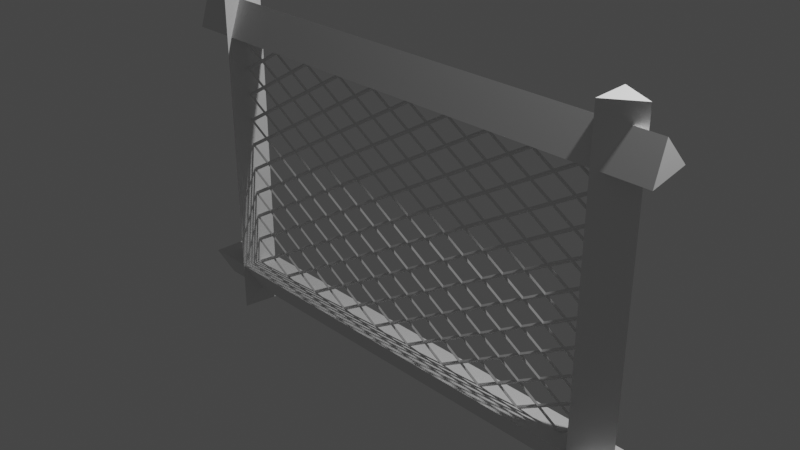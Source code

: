 # Source: FishingNet.blend  (saved by Blender 3.6.13; exported with 4.5.12 LTS)
import bpy
from mathutils import Matrix  # noqa: F401  (used for matrix-valued properties, if any)

bpy.ops.wm.read_factory_settings(use_empty=True)
scene = bpy.context.scene
scene.name = 'Scene'

# ---- collections
col_collection = bpy.data.collections.new('Collection'); scene.collection.children.link(col_collection)

# ---- world
world_world = bpy.data.worlds.new('World'); scene.world = world_world
world_world.use_nodes = True; world_world.node_tree.nodes.clear()
_N = world_world.node_tree.nodes; _L = world_world.node_tree.links
n0 = _N.new('ShaderNodeOutputWorld'); n0.name = 'World Output'; n0.location = (300, 300)
n1 = _N.new('ShaderNodeBackground'); n1.name = 'Background'; n1.location = (10, 300)
n1.inputs[0].default_value = (0.05088, 0.05088, 0.05088, 1.0)
_L.new(n1.outputs[0], n0.inputs[0])
n0.is_active_output = True
world_world.color = (0.05088, 0.05088, 0.05088)
world_world.use_sun_shadow = False
world_world.sun_shadow_jitter_overblur = 0.0

# ---- cameras
cam_camera = bpy.data.cameras.new('Camera')
cam_camera.clip_end = 100.0
cam_camera.ortho_scale = 7.314

# ---- lights
light_light = bpy.data.lights.new('Light', 'POINT')
light_light.transmission_factor = 0.0
light_light.energy = 1000.0
light_light.shadow_soft_size = 0.1
light_light.shadow_maximum_resolution = 0.006
light_light.use_absolute_resolution = True

# ---- meshes
me_plane = bpy.data.meshes.new('Plane')
me_plane.from_pydata([(-1.0, -1.0, 0.0), (1.0, -1.0, 0.0), (-1.0, 1.0, 0.0), (1.0, 1.0, 0.0), (-1.0, 0.9048, 0.0), (-1.0, 0.7143, 0.0), (-1.0, 0.5238, 0.0), (-1.0, 0.3333, 0.0), (-1.0, 0.1429, 0.0), (-1.0, -0.04762, 0.0), (-1.0, -0.2381, 0.0), (-1.0, -0.4286, 0.0), (-1.0, -0.619, 0.0), (-1.0, -0.8095, 0.0), (-0.8095, -1.0, 0.0), (-0.619, -1.0, 0.0), (-0.4286, -1.0, 0.0), (-0.2381, -1.0, 0.0), (-0.04762, -1.0, 0.0), (0.1429, -1.0, 0.0), (0.3333, -1.0, 0.0), (0.5238, -1.0, 0.0), (0.7143, -1.0, 0.0), (0.9048, -1.0, 0.0), (1.0, -0.9048, 0.0), (1.0, -0.7143, 0.0), (1.0, -0.5238, 0.0), (1.0, -0.3333, 0.0), (1.0, -0.1429, 0.0), (1.0, 0.04762, 0.0), (1.0, 0.2381, 0.0), (1.0, 0.4286, 0.0), (1.0, 0.619, 0.0), (1.0, 0.8095, 0.0), (0.8095, 1.0, 0.0), (0.619, 1.0, 0.0), (0.4286, 1.0, 0.0), (0.2381, 1.0, 0.0), (0.04762, 1.0, 0.0), (-0.1429, 1.0, 0.0), (-0.3333, 1.0, 0.0), (-0.5238, 1.0, 0.0), (-0.7143, 1.0, 0.0), (-0.9048, 1.0, 0.0), (-0.9048, -0.9048, 0.0), (-0.9048, -0.7143, 0.0), (-0.9048, -0.5238, 0.0), (-0.9048, -0.3333, 0.0), (-0.9048, -0.1429, 0.0), (-0.9048, 0.04762, 0.0), (-0.9048, 0.2381, 0.0), (-0.9048, 0.4286, 0.0), (-0.9048, 0.619, 0.0), (-0.9048, 0.8095, 0.0), (-0.8095, -0.8095, 0.0), (-0.8095, -0.619, 0.0), (-0.8095, -0.4286, 0.0), (-0.8095, -0.2381, 0.0), (-0.8095, -0.04762, 0.0), (-0.8095, 0.1429, 0.0), (-0.8095, 0.3333, 0.0), (-0.8095, 0.5238, 0.0), (-0.8095, 0.7143, 0.0), (-0.8095, 0.9048, 0.0), (-0.7143, -0.9048, 0.0), (-0.7143, -0.7143, 0.0), (-0.7143, -0.5238, 0.0), (-0.7143, -0.3333, 0.0), (-0.7143, -0.1429, 0.0), (-0.7143, 0.04762, 0.0), (-0.7143, 0.2381, 0.0), (-0.7143, 0.4286, 0.0), (-0.7143, 0.619, 0.0), (-0.7143, 0.8095, 0.0), (-0.619, -0.8095, 0.0), (-0.619, -0.619, 0.0), (-0.619, -0.4286, 0.0), (-0.619, -0.2381, 0.0), (-0.619, -0.04762, 0.0), (-0.619, 0.1429, 0.0), (-0.619, 0.3333, 0.0), (-0.619, 0.5238, 0.0), (-0.619, 0.7143, 0.0), (-0.619, 0.9048, 0.0), (-0.5238, -0.9048, 0.0), (-0.5238, -0.7143, 0.0), (-0.5238, -0.5238, 0.0), (-0.5238, -0.3333, 0.0), (-0.5238, -0.1429, 0.0), (-0.5238, 0.04762, 0.0), (-0.5238, 0.2381, 0.0), (-0.5238, 0.4286, 0.0), (-0.5238, 0.619, 0.0), (-0.5238, 0.8095, 0.0), (-0.4286, -0.8095, 0.0), (-0.4286, -0.619, 0.0), (-0.4286, -0.4286, 0.0), (-0.4286, -0.2381, 0.0), (-0.4286, -0.04762, 0.0), (-0.4286, 0.1429, 0.0), (-0.4286, 0.3333, 0.0), (-0.4286, 0.5238, 0.0), (-0.4286, 0.7143, 0.0), (-0.4286, 0.9048, 0.0), (-0.3333, -0.9048, 0.0), (-0.3333, -0.7143, 0.0), (-0.3333, -0.5238, 0.0), (-0.3333, -0.3333, 0.0), (-0.3333, -0.1429, 0.0), (-0.3333, 0.04762, 0.0), (-0.3333, 0.2381, 0.0), (-0.3333, 0.4286, 0.0), (-0.3333, 0.619, 0.0), (-0.3333, 0.8095, 0.0), (-0.2381, -0.8095, 0.0), (-0.2381, -0.619, 0.0), (-0.2381, -0.4286, 0.0), (-0.2381, -0.2381, 0.0), (-0.2381, -0.04762, 0.0), (-0.2381, 0.1429, 0.0), (-0.2381, 0.3333, 0.0), (-0.2381, 0.5238, 0.0), (-0.2381, 0.7143, 0.0), (-0.2381, 0.9048, 0.0), (-0.1429, -0.9048, 0.0), (-0.1429, -0.7143, 0.0), (-0.1429, -0.5238, 0.0), (-0.1429, -0.3333, 0.0), (-0.1429, -0.1429, 0.0), (-0.1429, 0.04762, 0.0), (-0.1429, 0.2381, 0.0), (-0.1429, 0.4286, 0.0), (-0.1429, 0.619, 0.0), (-0.1429, 0.8095, 0.0), (-0.04762, -0.8095, 0.0), (-0.04762, -0.619, 0.0), (-0.04762, -0.4286, 0.0), (-0.04762, -0.2381, 0.0), (-0.04762, -0.04762, 0.0), (-0.04762, 0.1429, 0.0), (-0.04762, 0.3333, 0.0), (-0.04762, 0.5238, 0.0), (-0.04762, 0.7143, 0.0), (-0.04762, 0.9048, 0.0), (0.04762, -0.9048, 0.0), (0.04762, -0.7143, 0.0), (0.04762, -0.5238, 0.0), (0.04762, -0.3333, 0.0), (0.04762, -0.1429, 0.0), (0.04762, 0.04762, 0.0), (0.04762, 0.2381, 0.0), (0.04762, 0.4286, 0.0), (0.04762, 0.619, 0.0), (0.04762, 0.8095, 0.0), (0.1429, -0.8095, 0.0), (0.1429, -0.619, 0.0), (0.1429, -0.4286, 0.0), (0.1429, -0.2381, 0.0), (0.1429, -0.04762, 0.0), (0.1429, 0.1429, 0.0), (0.1429, 0.3333, 0.0), (0.1429, 0.5238, 0.0), (0.1429, 0.7143, 0.0), (0.1429, 0.9048, 0.0), (0.2381, -0.9048, 0.0), (0.2381, -0.7143, 0.0), (0.2381, -0.5238, 0.0), (0.2381, -0.3333, 0.0), (0.2381, -0.1429, 0.0), (0.2381, 0.04762, 0.0), (0.2381, 0.2381, 0.0), (0.2381, 0.4286, 0.0), (0.2381, 0.619, 0.0), (0.2381, 0.8095, 0.0), (0.3333, -0.8095, 0.0), (0.3333, -0.619, 0.0), (0.3333, -0.4286, 0.0), (0.3333, -0.2381, 0.0), (0.3333, -0.04762, 0.0), (0.3333, 0.1429, 0.0), (0.3333, 0.3333, 0.0), (0.3333, 0.5238, 0.0), (0.3333, 0.7143, 0.0), (0.3333, 0.9048, 0.0), (0.4286, -0.9048, 0.0), (0.4286, -0.7143, 0.0), (0.4286, -0.5238, 0.0), (0.4286, -0.3333, 0.0), (0.4286, -0.1429, 0.0), (0.4286, 0.04762, 0.0), (0.4286, 0.2381, 0.0), (0.4286, 0.4286, 0.0), (0.4286, 0.619, 0.0), (0.4286, 0.8095, 0.0), (0.5238, -0.8095, 0.0), (0.5238, -0.619, 0.0), (0.5238, -0.4286, 0.0), (0.5238, -0.2381, 0.0), (0.5238, -0.04762, 0.0), (0.5238, 0.1429, 0.0), (0.5238, 0.3333, 0.0), (0.5238, 0.5238, 0.0), (0.5238, 0.7143, 0.0), (0.5238, 0.9048, 0.0), (0.619, -0.9048, 0.0), (0.619, -0.7143, 0.0), (0.619, -0.5238, 0.0), (0.619, -0.3333, 0.0), (0.619, -0.1429, 0.0), (0.619, 0.04762, 0.0), (0.619, 0.2381, 0.0), (0.619, 0.4286, 0.0), (0.619, 0.619, 0.0), (0.619, 0.8095, 0.0), (0.7143, -0.8095, 0.0), (0.7143, -0.619, 0.0), (0.7143, -0.4286, 0.0), (0.7143, -0.2381, 0.0), (0.7143, -0.04762, 0.0), (0.7143, 0.1429, 0.0), (0.7143, 0.3333, 0.0), (0.7143, 0.5238, 0.0), (0.7143, 0.7143, 0.0), (0.7143, 0.9048, 0.0), (0.8095, -0.9048, 0.0), (0.8095, -0.7143, 0.0), (0.8095, -0.5238, 0.0), (0.8095, -0.3333, 0.0), (0.8095, -0.1429, 0.0), (0.8095, 0.04762, 0.0), (0.8095, 0.2381, 0.0), (0.8095, 0.4286, 0.0), (0.8095, 0.619, 0.0), (0.8095, 0.8095, 0.0), (0.9048, -0.8095, 0.0), (0.9048, -0.619, 0.0), (0.9048, -0.4286, 0.0), (0.9048, -0.2381, 0.0), (0.9048, -0.04762, 0.0), (0.9048, 0.1429, 0.0), (0.9048, 0.3333, 0.0), (0.9048, 0.5238, 0.0), (0.9048, 0.7143, 0.0), (0.9048, 0.9048, 0.0)], [], [(23, 1, 24), (53, 63, 43, 4), (55, 45, 54, 65), (73, 83, 42, 63), (65, 54, 64, 74), (93, 103, 41, 83), (85, 74, 84, 94), (113, 123, 40, 103), (105, 94, 104, 114), (133, 143, 39, 123), (125, 114, 124, 134), (153, 163, 38, 143), (145, 134, 144, 154), (173, 183, 37, 163), (165, 154, 164, 174), (193, 203, 36, 183), (185, 174, 184, 194), (213, 223, 35, 203), (205, 194, 204, 214), (225, 214, 224, 234), (54, 44, 14, 64), (0, 14, 44), (45, 13, 44, 54), (46, 12, 45, 55), (47, 11, 46, 56), (48, 10, 47, 57), (49, 9, 48, 58), (50, 8, 49, 59), (51, 7, 50, 60), (52, 6, 51, 61), (53, 5, 52, 62), (74, 64, 15, 84), (57, 47, 56, 67), (58, 48, 57, 68), (59, 49, 58, 69), (60, 50, 59, 70), (61, 51, 60, 71), (62, 52, 61, 72), (63, 53, 62, 73), (2, 4, 43), (66, 55, 65, 75), (67, 56, 66, 76), (68, 57, 67, 77), (69, 58, 68, 78), (70, 59, 69, 79), (71, 60, 70, 80), (72, 61, 71, 81), (73, 62, 72, 82), (75, 65, 74, 85), (76, 66, 75, 86), (94, 84, 16, 104), (77, 67, 76, 87), (78, 68, 77, 88), (79, 69, 78, 89), (80, 70, 79, 90), (81, 71, 80, 91), (82, 72, 81, 92), (83, 73, 82, 93), (86, 75, 85, 95), (87, 76, 86, 96), (88, 77, 87, 97), (89, 78, 88, 98), (90, 79, 89, 99), (91, 80, 90, 100), (92, 81, 91, 101), (93, 82, 92, 102), (95, 85, 94, 105), (96, 86, 95, 106), (114, 104, 17, 124), (97, 87, 96, 107), (98, 88, 97, 108), (99, 89, 98, 109), (100, 90, 99, 110), (101, 91, 100, 111), (102, 92, 101, 112), (103, 93, 102, 113), (106, 95, 105, 115), (107, 96, 106, 116), (108, 97, 107, 117), (109, 98, 108, 118), (110, 99, 109, 119), (111, 100, 110, 120), (112, 101, 111, 121), (113, 102, 112, 122), (115, 105, 114, 125), (116, 106, 115, 126), (134, 124, 18, 144), (117, 107, 116, 127), (118, 108, 117, 128), (119, 109, 118, 129), (120, 110, 119, 130), (121, 111, 120, 131), (122, 112, 121, 132), (123, 113, 122, 133), (126, 115, 125, 135), (127, 116, 126, 136), (128, 117, 127, 137), (129, 118, 128, 138), (130, 119, 129, 139), (131, 120, 130, 140), (132, 121, 131, 141), (133, 122, 132, 142), (135, 125, 134, 145), (136, 126, 135, 146), (154, 144, 19, 164), (137, 127, 136, 147), (138, 128, 137, 148), (139, 129, 138, 149), (140, 130, 139, 150), (141, 131, 140, 151), (142, 132, 141, 152), (143, 133, 142, 153), (146, 135, 145, 155), (147, 136, 146, 156), (148, 137, 147, 157), (149, 138, 148, 158), (150, 139, 149, 159), (151, 140, 150, 160), (152, 141, 151, 161), (153, 142, 152, 162), (155, 145, 154, 165), (156, 146, 155, 166), (174, 164, 20, 184), (157, 147, 156, 167), (158, 148, 157, 168), (159, 149, 158, 169), (160, 150, 159, 170), (161, 151, 160, 171), (162, 152, 161, 172), (163, 153, 162, 173), (166, 155, 165, 175), (167, 156, 166, 176), (168, 157, 167, 177), (169, 158, 168, 178), (170, 159, 169, 179), (171, 160, 170, 180), (172, 161, 171, 181), (173, 162, 172, 182), (175, 165, 174, 185), (176, 166, 175, 186), (194, 184, 21, 204), (177, 167, 176, 187), (178, 168, 177, 188), (179, 169, 178, 189), (180, 170, 179, 190), (181, 171, 180, 191), (182, 172, 181, 192), (183, 173, 182, 193), (186, 175, 185, 195), (187, 176, 186, 196), (188, 177, 187, 197), (189, 178, 188, 198), (190, 179, 189, 199), (191, 180, 190, 200), (192, 181, 191, 201), (193, 182, 192, 202), (195, 185, 194, 205), (196, 186, 195, 206), (214, 204, 22, 224), (197, 187, 196, 207), (198, 188, 197, 208), (199, 189, 198, 209), (200, 190, 199, 210), (201, 191, 200, 211), (202, 192, 201, 212), (203, 193, 202, 213), (206, 195, 205, 215), (207, 196, 206, 216), (208, 197, 207, 217), (209, 198, 208, 218), (210, 199, 209, 219), (211, 200, 210, 220), (212, 201, 211, 221), (213, 202, 212, 222), (215, 205, 214, 225), (216, 206, 215, 226), (234, 224, 23, 24), (217, 207, 216, 227), (218, 208, 217, 228), (219, 209, 218, 229), (220, 210, 219, 230), (221, 211, 220, 231), (222, 212, 221, 232), (223, 213, 222, 233), (226, 215, 225, 235), (227, 216, 226, 236), (228, 217, 227, 237), (229, 218, 228, 238), (230, 219, 229, 239), (231, 220, 230, 240), (232, 221, 231, 241), (233, 222, 232, 242), (235, 225, 234, 25), (236, 226, 235, 26), (237, 227, 236, 27), (238, 228, 237, 28), (239, 229, 238, 29), (240, 230, 239, 30), (241, 231, 240, 31), (242, 232, 241, 32), (243, 233, 242, 33), (233, 243, 34, 223), (3, 34, 243), (53, 4, 5), (52, 5, 6), (51, 6, 7), (50, 7, 8), (49, 8, 9), (48, 9, 10), (47, 10, 11), (46, 11, 12), (45, 12, 13), (44, 13, 0), (14, 15, 64), (15, 16, 84), (16, 17, 104), (17, 18, 124), (18, 19, 144), (19, 20, 164), (20, 21, 184), (21, 22, 204), (22, 23, 224), (24, 25, 234), (25, 26, 235), (26, 27, 236), (27, 28, 237), (28, 29, 238), (29, 30, 239), (30, 31, 240), (31, 32, 241), (32, 33, 242), (33, 3, 243), (223, 34, 35), (203, 35, 36), (183, 36, 37), (163, 37, 38), (143, 38, 39), (123, 39, 40), (103, 40, 41), (83, 41, 42), (63, 42, 43), (56, 46, 55, 66)])
_uv = me_plane.uv_layers.new(name='UVMap')
_uv.uv.foreach_set('vector', [0.9524, 0.0, 1.0, 0.0, 1.0, 0.04762, 0.04762, 0.9048, 0.09524, 0.9524, 0.04762, 1.0, 0.0, 0.9524, 0.09524, 0.1905, 0.04762, 0.1429, 0.09524, 0.09524, 0.1429, 0.1429, 0.1429, 0.9048, 0.1905, 0.9524, 0.1429, 1.0, 0.09524, 0.9524, 0.1429, 0.1429, 0.09524, 0.09524, 0.1429, 0.04762, 0.1905, 0.09524, 0.2381, 0.9048, 0.2857, 0.9524, 0.2381, 1.0, 0.1905, 0.9524, 0.2381, 0.1429, 0.1905, 0.09524, 0.2381, 0.04762, 0.2857, 0.09524, 0.3333, 0.9048, 0.381, 0.9524, 0.3333, 1.0, 0.2857, 0.9524, 0.3333, 0.1429, 0.2857, 0.09524, 0.3333, 0.04762, 0.381, 0.09524, 0.4286, 0.9048, 0.4762, 0.9524, 0.4286, 1.0, 0.381, 0.9524, 0.4286, 0.1429, 0.381, 0.09524, 0.4286, 0.04762, 0.4762, 0.09524, 0.5238, 0.9048, 0.5714, 0.9524, 0.5238, 1.0, 0.4762, 0.9524, 0.5238, 0.1429, 0.4762, 0.09524, 0.5238, 0.04762, 0.5714, 0.09524, 0.619, 0.9048, 0.6667, 0.9524, 0.619, 1.0, 0.5714, 0.9524, 0.619, 0.1429, 0.5714, 0.09524, 0.619, 0.04762, 0.6667, 0.09524, 0.7143, 0.9048, 0.7619, 0.9524, 0.7143, 1.0, 0.6667, 0.9524, 0.7143, 0.1429, 0.6667, 0.09524, 0.7143, 0.04762, 0.7619, 0.09524, 0.8095, 0.9048, 0.8571, 0.9524, 0.8095, 1.0, 0.7619, 0.9524, 0.8095, 0.1429, 0.7619, 0.09524, 0.8095, 0.04762, 0.8571, 0.09524, 0.9048, 0.1429, 0.8571, 0.09524, 0.9048, 0.04762, 0.9524, 0.09524, 0.09524, 0.09524, 0.04762, 0.04762, 0.09524, 0.0, 0.1429, 0.04762, 0.0, 0.0, 0.09524, 0.0, 0.04762, 0.04762, 0.04762, 0.1429, 0.0, 0.09524, 0.04762, 0.04762, 0.09524, 0.09524, 0.04762, 0.2381, 0.0, 0.1905, 0.04762, 0.1429, 0.09524, 0.1905, 0.04762, 0.3333, 0.0, 0.2857, 0.04762, 0.2381, 0.09524, 0.2857, 0.04762, 0.4286, 0.0, 0.381, 0.04762, 0.3333, 0.09524, 0.381, 0.04762, 0.5238, 0.0, 0.4762, 0.04762, 0.4286, 0.09524, 0.4762, 0.04762, 0.619, 0.0, 0.5714, 0.04762, 0.5238, 0.09524, 0.5714, 0.04762, 0.7143, 0.0, 0.6667, 0.04762, 0.619, 0.09524, 0.6667, 0.04762, 0.8095, 0.0, 0.7619, 0.04762, 0.7143, 0.09524, 0.7619, 0.04762, 0.9048, 0.0, 0.8571, 0.04762, 0.8095, 0.09524, 0.8571, 0.1905, 0.09524, 0.1429, 0.04762, 0.1905, 0.0, 0.2381, 0.04762, 0.09524, 0.381, 0.04762, 0.3333, 0.09524, 0.2857, 0.1429, 0.3333, 0.09524, 0.4762, 0.04762, 0.4286, 0.09524, 0.381, 0.1429, 0.4286, 0.09524, 0.5714, 0.04762, 0.5238, 0.09524, 0.4762, 0.1429, 0.5238, 0.09524, 0.6667, 0.04762, 0.619, 0.09524, 0.5714, 0.1429, 0.619, 0.09524, 0.7619, 0.04762, 0.7143, 0.09524, 0.6667, 0.1429, 0.7143, 0.09524, 0.8571, 0.04762, 0.8095, 0.09524, 0.7619, 0.1429, 0.8095, 0.09524, 0.9524, 0.04762, 0.9048, 0.09524, 0.8571, 0.1429, 0.9048, 0.0, 1.0, 0.0, 0.9524, 0.04762, 1.0, 0.1429, 0.2381, 0.09524, 0.1905, 0.1429, 0.1429, 0.1905, 0.1905, 0.1429, 0.3333, 0.09524, 0.2857, 0.1429, 0.2381, 0.1905, 0.2857, 0.1429, 0.4286, 0.09524, 0.381, 0.1429, 0.3333, 0.1905, 0.381, 0.1429, 0.5238, 0.09524, 0.4762, 0.1429, 0.4286, 0.1905, 0.4762, 0.1429, 0.619, 0.09524, 0.5714, 0.1429, 0.5238, 0.1905, 0.5714, 0.1429, 0.7143, 0.09524, 0.6667, 0.1429, 0.619, 0.1905, 0.6667, 0.1429, 0.8095, 0.09524, 0.7619, 0.1429, 0.7143, 0.1905, 0.7619, 0.1429, 0.9048, 0.09524, 0.8571, 0.1429, 0.8095, 0.1905, 0.8571, 0.1905, 0.1905, 0.1429, 0.1429, 0.1905, 0.09524, 0.2381, 0.1429, 0.1905, 0.2857, 0.1429, 0.2381, 0.1905, 0.1905, 0.2381, 0.2381, 0.2857, 0.09524, 0.2381, 0.04762, 0.2857, 0.0, 0.3333, 0.04762, 0.1905, 0.381, 0.1429, 0.3333, 0.1905, 0.2857, 0.2381, 0.3333, 0.1905, 0.4762, 0.1429, 0.4286, 0.1905, 0.381, 0.2381, 0.4286, 0.1905, 0.5714, 0.1429, 0.5238, 0.1905, 0.4762, 0.2381, 0.5238, 0.1905, 0.6667, 0.1429, 0.619, 0.1905, 0.5714, 0.2381, 0.619, 0.1905, 0.7619, 0.1429, 0.7143, 0.1905, 0.6667, 0.2381, 0.7143, 0.1905, 0.8571, 0.1429, 0.8095, 0.1905, 0.7619, 0.2381, 0.8095, 0.1905, 0.9524, 0.1429, 0.9048, 0.1905, 0.8571, 0.2381, 0.9048, 0.2381, 0.2381, 0.1905, 0.1905, 0.2381, 0.1429, 0.2857, 0.1905, 0.2381, 0.3333, 0.1905, 0.2857, 0.2381, 0.2381, 0.2857, 0.2857, 0.2381, 0.4286, 0.1905, 0.381, 0.2381, 0.3333, 0.2857, 0.381, 0.2381, 0.5238, 0.1905, 0.4762, 0.2381, 0.4286, 0.2857, 0.4762, 0.2381, 0.619, 0.1905, 0.5714, 0.2381, 0.5238, 0.2857, 0.5714, 0.2381, 0.7143, 0.1905, 0.6667, 0.2381, 0.619, 0.2857, 0.6667, 0.2381, 0.8095, 0.1905, 0.7619, 0.2381, 0.7143, 0.2857, 0.7619, 0.2381, 0.9048, 0.1905, 0.8571, 0.2381, 0.8095, 0.2857, 0.8571, 0.2857, 0.1905, 0.2381, 0.1429, 0.2857, 0.09524, 0.3333, 0.1429, 0.2857, 0.2857, 0.2381, 0.2381, 0.2857, 0.1905, 0.3333, 0.2381, 0.381, 0.09524, 0.3333, 0.04762, 0.381, 0.0, 0.4286, 0.04762, 0.2857, 0.381, 0.2381, 0.3333, 0.2857, 0.2857, 0.3333, 0.3333, 0.2857, 0.4762, 0.2381, 0.4286, 0.2857, 0.381, 0.3333, 0.4286, 0.2857, 0.5714, 0.2381, 0.5238, 0.2857, 0.4762, 0.3333, 0.5238, 0.2857, 0.6667, 0.2381, 0.619, 0.2857, 0.5714, 0.3333, 0.619, 0.2857, 0.7619, 0.2381, 0.7143, 0.2857, 0.6667, 0.3333, 0.7143, 0.2857, 0.8571, 0.2381, 0.8095, 0.2857, 0.7619, 0.3333, 0.8095, 0.2857, 0.9524, 0.2381, 0.9048, 0.2857, 0.8571, 0.3333, 0.9048, 0.3333, 0.2381, 0.2857, 0.1905, 0.3333, 0.1429, 0.381, 0.1905, 0.3333, 0.3333, 0.2857, 0.2857, 0.3333, 0.2381, 0.381, 0.2857, 0.3333, 0.4286, 0.2857, 0.381, 0.3333, 0.3333, 0.381, 0.381, 0.3333, 0.5238, 0.2857, 0.4762, 0.3333, 0.4286, 0.381, 0.4762, 0.3333, 0.619, 0.2857, 0.5714, 0.3333, 0.5238, 0.381, 0.5714, 0.3333, 0.7143, 0.2857, 0.6667, 0.3333, 0.619, 0.381, 0.6667, 0.3333, 0.8095, 0.2857, 0.7619, 0.3333, 0.7143, 0.381, 0.7619, 0.3333, 0.9048, 0.2857, 0.8571, 0.3333, 0.8095, 0.381, 0.8571, 0.381, 0.1905, 0.3333, 0.1429, 0.381, 0.09524, 0.4286, 0.1429, 0.381, 0.2857, 0.3333, 0.2381, 0.381, 0.1905, 0.4286, 0.2381, 0.4762, 0.09524, 0.4286, 0.04762, 0.4762, 0.0, 0.5238, 0.04762, 0.381, 0.381, 0.3333, 0.3333, 0.381, 0.2857, 0.4286, 0.3333, 0.381, 0.4762, 0.3333, 0.4286, 0.381, 0.381, 0.4286, 0.4286, 0.381, 0.5714, 0.3333, 0.5238, 0.381, 0.4762, 0.4286, 0.5238, 0.381, 0.6667, 0.3333, 0.619, 0.381, 0.5714, 0.4286, 0.619, 0.381, 0.7619, 0.3333, 0.7143, 0.381, 0.6667, 0.4286, 0.7143, 0.381, 0.8571, 0.3333, 0.8095, 0.381, 0.7619, 0.4286, 0.8095, 0.381, 0.9524, 0.3333, 0.9048, 0.381, 0.8571, 0.4286, 0.9048, 0.4286, 0.2381, 0.381, 0.1905, 0.4286, 0.1429, 0.4762, 0.1905, 0.4286, 0.3333, 0.381, 0.2857, 0.4286, 0.2381, 0.4762, 0.2857, 0.4286, 0.4286, 0.381, 0.381, 0.4286, 0.3333, 0.4762, 0.381, 0.4286, 0.5238, 0.381, 0.4762, 0.4286, 0.4286, 0.4762, 0.4762, 0.4286, 0.619, 0.381, 0.5714, 0.4286, 0.5238, 0.4762, 0.5714, 0.4286, 0.7143, 0.381, 0.6667, 0.4286, 0.619, 0.4762, 0.6667, 0.4286, 0.8095, 0.381, 0.7619, 0.4286, 0.7143, 0.4762, 0.7619, 0.4286, 0.9048, 0.381, 0.8571, 0.4286, 0.8095, 0.4762, 0.8571, 0.4762, 0.1905, 0.4286, 0.1429, 0.4762, 0.09524, 0.5238, 0.1429, 0.4762, 0.2857, 0.4286, 0.2381, 0.4762, 0.1905, 0.5238, 0.2381, 0.5714, 0.09524, 0.5238, 0.04762, 0.5714, 0.0, 0.619, 0.04762, 0.4762, 0.381, 0.4286, 0.3333, 0.4762, 0.2857, 0.5238, 0.3333, 0.4762, 0.4762, 0.4286, 0.4286, 0.4762, 0.381, 0.5238, 0.4286, 0.4762, 0.5714, 0.4286, 0.5238, 0.4762, 0.4762, 0.5238, 0.5238, 0.4762, 0.6667, 0.4286, 0.619, 0.4762, 0.5714, 0.5238, 0.619, 0.4762, 0.7619, 0.4286, 0.7143, 0.4762, 0.6667, 0.5238, 0.7143, 0.4762, 0.8571, 0.4286, 0.8095, 0.4762, 0.7619, 0.5238, 0.8095, 0.4762, 0.9524, 0.4286, 0.9048, 0.4762, 0.8571, 0.5238, 0.9048, 0.5238, 0.2381, 0.4762, 0.1905, 0.5238, 0.1429, 0.5714, 0.1905, 0.5238, 0.3333, 0.4762, 0.2857, 0.5238, 0.2381, 0.5714, 0.2857, 0.5238, 0.4286, 0.4762, 0.381, 0.5238, 0.3333, 0.5714, 0.381, 0.5238, 0.5238, 0.4762, 0.4762, 0.5238, 0.4286, 0.5714, 0.4762, 0.5238, 0.619, 0.4762, 0.5714, 0.5238, 0.5238, 0.5714, 0.5714, 0.5238, 0.7143, 0.4762, 0.6667, 0.5238, 0.619, 0.5714, 0.6667, 0.5238, 0.8095, 0.4762, 0.7619, 0.5238, 0.7143, 0.5714, 0.7619, 0.5238, 0.9048, 0.4762, 0.8571, 0.5238, 0.8095, 0.5714, 0.8571, 0.5714, 0.1905, 0.5238, 0.1429, 0.5714, 0.09524, 0.619, 0.1429, 0.5714, 0.2857, 0.5238, 0.2381, 0.5714, 0.1905, 0.619, 0.2381, 0.6667, 0.09524, 0.619, 0.04762, 0.6667, 0.0, 0.7143, 0.04762, 0.5714, 0.381, 0.5238, 0.3333, 0.5714, 0.2857, 0.619, 0.3333, 0.5714, 0.4762, 0.5238, 0.4286, 0.5714, 0.381, 0.619, 0.4286, 0.5714, 0.5714, 0.5238, 0.5238, 0.5714, 0.4762, 0.619, 0.5238, 0.5714, 0.6667, 0.5238, 0.619, 0.5714, 0.5714, 0.619, 0.619, 0.5714, 0.7619, 0.5238, 0.7143, 0.5714, 0.6667, 0.619, 0.7143, 0.5714, 0.8571, 0.5238, 0.8095, 0.5714, 0.7619, 0.619, 0.8095, 0.5714, 0.9524, 0.5238, 0.9048, 0.5714, 0.8571, 0.619, 0.9048, 0.619, 0.2381, 0.5714, 0.1905, 0.619, 0.1429, 0.6667, 0.1905, 0.619, 0.3333, 0.5714, 0.2857, 0.619, 0.2381, 0.6667, 0.2857, 0.619, 0.4286, 0.5714, 0.381, 0.619, 0.3333, 0.6667, 0.381, 0.619, 0.5238, 0.5714, 0.4762, 0.619, 0.4286, 0.6667, 0.4762, 0.619, 0.619, 0.5714, 0.5714, 0.619, 0.5238, 0.6667, 0.5714, 0.619, 0.7143, 0.5714, 0.6667, 0.619, 0.619, 0.6667, 0.6667, 0.619, 0.8095, 0.5714, 0.7619, 0.619, 0.7143, 0.6667, 0.7619, 0.619, 0.9048, 0.5714, 0.8571, 0.619, 0.8095, 0.6667, 0.8571, 0.6667, 0.1905, 0.619, 0.1429, 0.6667, 0.09524, 0.7143, 0.1429, 0.6667, 0.2857, 0.619, 0.2381, 0.6667, 0.1905, 0.7143, 0.2381, 0.7619, 0.09524, 0.7143, 0.04762, 0.7619, 0.0, 0.8095, 0.04762, 0.6667, 0.381, 0.619, 0.3333, 0.6667, 0.2857, 0.7143, 0.3333, 0.6667, 0.4762, 0.619, 0.4286, 0.6667, 0.381, 0.7143, 0.4286, 0.6667, 0.5714, 0.619, 0.5238, 0.6667, 0.4762, 0.7143, 0.5238, 0.6667, 0.6667, 0.619, 0.619, 0.6667, 0.5714, 0.7143, 0.619, 0.6667, 0.7619, 0.619, 0.7143, 0.6667, 0.6667, 0.7143, 0.7143, 0.6667, 0.8571, 0.619, 0.8095, 0.6667, 0.7619, 0.7143, 0.8095, 0.6667, 0.9524, 0.619, 0.9048, 0.6667, 0.8571, 0.7143, 0.9048, 0.7143, 0.2381, 0.6667, 0.1905, 0.7143, 0.1429, 0.7619, 0.1905, 0.7143, 0.3333, 0.6667, 0.2857, 0.7143, 0.2381, 0.7619, 0.2857, 0.7143, 0.4286, 0.6667, 0.381, 0.7143, 0.3333, 0.7619, 0.381, 0.7143, 0.5238, 0.6667, 0.4762, 0.7143, 0.4286, 0.7619, 0.4762, 0.7143, 0.619, 0.6667, 0.5714, 0.7143, 0.5238, 0.7619, 0.5714, 0.7143, 0.7143, 0.6667, 0.6667, 0.7143, 0.619, 0.7619, 0.6667, 0.7143, 0.8095, 0.6667, 0.7619, 0.7143, 0.7143, 0.7619, 0.7619, 0.7143, 0.9048, 0.6667, 0.8571, 0.7143, 0.8095, 0.7619, 0.8571, 0.7619, 0.1905, 0.7143, 0.1429, 0.7619, 0.09524, 0.8095, 0.1429, 0.7619, 0.2857, 0.7143, 0.2381, 0.7619, 0.1905, 0.8095, 0.2381, 0.8571, 0.09524, 0.8095, 0.04762, 0.8571, 0.0, 0.9048, 0.04762, 0.7619, 0.381, 0.7143, 0.3333, 0.7619, 0.2857, 0.8095, 0.3333, 0.7619, 0.4762, 0.7143, 0.4286, 0.7619, 0.381, 0.8095, 0.4286, 0.7619, 0.5714, 0.7143, 0.5238, 0.7619, 0.4762, 0.8095, 0.5238, 0.7619, 0.6667, 0.7143, 0.619, 0.7619, 0.5714, 0.8095, 0.619, 0.7619, 0.7619, 0.7143, 0.7143, 0.7619, 0.6667, 0.8095, 0.7143, 0.7619, 0.8571, 0.7143, 0.8095, 0.7619, 0.7619, 0.8095, 0.8095, 0.7619, 0.9524, 0.7143, 0.9048, 0.7619, 0.8571, 0.8095, 0.9048, 0.8095, 0.2381, 0.7619, 0.1905, 0.8095, 0.1429, 0.8571, 0.1905, 0.8095, 0.3333, 0.7619, 0.2857, 0.8095, 0.2381, 0.8571, 0.2857, 0.8095, 0.4286, 0.7619, 0.381, 0.8095, 0.3333, 0.8571, 0.381, 0.8095, 0.5238, 0.7619, 0.4762, 0.8095, 0.4286, 0.8571, 0.4762, 0.8095, 0.619, 0.7619, 0.5714, 0.8095, 0.5238, 0.8571, 0.5714, 0.8095, 0.7143, 0.7619, 0.6667, 0.8095, 0.619, 0.8571, 0.6667, 0.8095, 0.8095, 0.7619, 0.7619, 0.8095, 0.7143, 0.8571, 0.7619, 0.8095, 0.9048, 0.7619, 0.8571, 0.8095, 0.8095, 0.8571, 0.8571, 0.8571, 0.1905, 0.8095, 0.1429, 0.8571, 0.09524, 0.9048, 0.1429, 0.8571, 0.2857, 0.8095, 0.2381, 0.8571, 0.1905, 0.9048, 0.2381, 0.9524, 0.09524, 0.9048, 0.04762, 0.9524, 0.0, 1.0, 0.04762, 0.8571, 0.381, 0.8095, 0.3333, 0.8571, 0.2857, 0.9048, 0.3333, 0.8571, 0.4762, 0.8095, 0.4286, 0.8571, 0.381, 0.9048, 0.4286, 0.8571, 0.5714, 0.8095, 0.5238, 0.8571, 0.4762, 0.9048, 0.5238, 0.8571, 0.6667, 0.8095, 0.619, 0.8571, 0.5714, 0.9048, 0.619, 0.8571, 0.7619, 0.8095, 0.7143, 0.8571, 0.6667, 0.9048, 0.7143, 0.8571, 0.8571, 0.8095, 0.8095, 0.8571, 0.7619, 0.9048, 0.8095, 0.8571, 0.9524, 0.8095, 0.9048, 0.8571, 0.8571, 0.9048, 0.9048, 0.9048, 0.2381, 0.8571, 0.1905, 0.9048, 0.1429, 0.9524, 0.1905, 0.9048, 0.3333, 0.8571, 0.2857, 0.9048, 0.2381, 0.9524, 0.2857, 0.9048, 0.4286, 0.8571, 0.381, 0.9048, 0.3333, 0.9524, 0.381, 0.9048, 0.5238, 0.8571, 0.4762, 0.9048, 0.4286, 0.9524, 0.4762, 0.9048, 0.619, 0.8571, 0.5714, 0.9048, 0.5238, 0.9524, 0.5714, 0.9048, 0.7143, 0.8571, 0.6667, 0.9048, 0.619, 0.9524, 0.6667, 0.9048, 0.8095, 0.8571, 0.7619, 0.9048, 0.7143, 0.9524, 0.7619, 0.9048, 0.9048, 0.8571, 0.8571, 0.9048, 0.8095, 0.9524, 0.8571, 0.9524, 0.1905, 0.9048, 0.1429, 0.9524, 0.09524, 1.0, 0.1429, 0.9524, 0.2857, 0.9048, 0.2381, 0.9524, 0.1905, 1.0, 0.2381, 0.9524, 0.381, 0.9048, 0.3333, 0.9524, 0.2857, 1.0, 0.3333, 0.9524, 0.4762, 0.9048, 0.4286, 0.9524, 0.381, 1.0, 0.4286, 0.9524, 0.5714, 0.9048, 0.5238, 0.9524, 0.4762, 1.0, 0.5238, 0.9524, 0.6667, 0.9048, 0.619, 0.9524, 0.5714, 1.0, 0.619, 0.9524, 0.7619, 0.9048, 0.7143, 0.9524, 0.6667, 1.0, 0.7143, 0.9524, 0.8571, 0.9048, 0.8095, 0.9524, 0.7619, 1.0, 0.8095, 0.9524, 0.9524, 0.9048, 0.9048, 0.9524, 0.8571, 1.0, 0.9048, 0.9048, 0.9048, 0.9524, 0.9524, 0.9048, 1.0, 0.8571, 0.9524, 1.0, 1.0, 0.9048, 1.0, 0.9524, 0.9524, 0.04762, 0.9048, 0.0, 0.9524, 0.0, 0.8571, 0.04762, 0.8095, 0.0, 0.8571, 0.0, 0.7619, 0.04762, 0.7143, 0.0, 0.7619, 0.0, 0.6667, 0.04762, 0.619, 0.0, 0.6667, 0.0, 0.5714, 0.04762, 0.5238, 0.0, 0.5714, 0.0, 0.4762, 0.04762, 0.4286, 0.0, 0.4762, 0.0, 0.381, 0.04762, 0.3333, 0.0, 0.381, 0.0, 0.2857, 0.04762, 0.2381, 0.0, 0.2857, 0.0, 0.1905, 0.04762, 0.1429, 0.0, 0.1905, 0.0, 0.09524, 0.04762, 0.04762, 0.0, 0.09524, 0.0, 0.0, 0.09524, 0.0, 0.1905, 0.0, 0.1429, 0.04762, 0.1905, 0.0, 0.2857, 0.0, 0.2381, 0.04762, 0.2857, 0.0, 0.381, 0.0, 0.3333, 0.04762, 0.381, 0.0, 0.4762, 0.0, 0.4286, 0.04762, 0.4762, 0.0, 0.5714, 0.0, 0.5238, 0.04762, 0.5714, 0.0, 0.6667, 0.0, 0.619, 0.04762, 0.6667, 0.0, 0.7619, 0.0, 0.7143, 0.04762, 0.7619, 0.0, 0.8571, 0.0, 0.8095, 0.04762, 0.8571, 0.0, 0.9524, 0.0, 0.9048, 0.04762, 1.0, 0.04762, 1.0, 0.1429, 0.9524, 0.09524, 1.0, 0.1429, 1.0, 0.2381, 0.9524, 0.1905, 1.0, 0.2381, 1.0, 0.3333, 0.9524, 0.2857, 1.0, 0.3333, 1.0, 0.4286, 0.9524, 0.381, 1.0, 0.4286, 1.0, 0.5238, 0.9524, 0.4762, 1.0, 0.5238, 1.0, 0.619, 0.9524, 0.5714, 1.0, 0.619, 1.0, 0.7143, 0.9524, 0.6667, 1.0, 0.7143, 1.0, 0.8095, 0.9524, 0.7619, 1.0, 0.8095, 1.0, 0.9048, 0.9524, 0.8571, 1.0, 0.9048, 1.0, 1.0, 0.9524, 0.9524, 0.8571, 0.9524, 0.9048, 1.0, 0.8095, 1.0, 0.7619, 0.9524, 0.8095, 1.0, 0.7143, 1.0, 0.6667, 0.9524, 0.7143, 1.0, 0.619, 1.0, 0.5714, 0.9524, 0.619, 1.0, 0.5238, 1.0, 0.4762, 0.9524, 0.5238, 1.0, 0.4286, 1.0, 0.381, 0.9524, 0.4286, 1.0, 0.3333, 1.0, 0.2857, 0.9524, 0.3333, 1.0, 0.2381, 1.0, 0.1905, 0.9524, 0.2381, 1.0, 0.1429, 1.0, 0.09524, 0.9524, 0.1429, 1.0, 0.04762, 1.0, 0.09524, 0.2857, 0.04762, 0.2381, 0.09524, 0.1905, 0.1429, 0.2381])
me_plane.update()
me_cylinder = bpy.data.meshes.new('Cylinder')
me_cylinder.from_pydata([(0.0, 1.0, -1.0), (0.0, 1.0, 1.0), (0.866, -0.5, -1.0), (0.866, -0.5, 1.0), (-0.866, -0.5, -1.0), (-0.866, -0.5, 1.0)], [], [(0, 1, 3, 2), (2, 3, 5, 4), (3, 1, 5), (4, 5, 1, 0), (0, 2, 4)])
_uv = me_cylinder.uv_layers.new(name='UVMap')
_uv.uv.foreach_set('vector', [1.0, 0.5, 1.0, 1.0, 0.6667, 1.0, 0.6667, 0.5, 0.6667, 0.5, 0.6667, 1.0, 0.3333, 1.0, 0.3333, 0.5, 0.4578, 0.13, 0.25, 0.49, 0.04215, 0.13, 0.3333, 0.5, 0.3333, 1.0, -5.96e-08, 1.0, -5.96e-08, 0.5, 0.75, 0.49, 0.9578, 0.13, 0.5422, 0.13])
me_cylinder.update()
me_cylinder_001 = bpy.data.meshes.new('Cylinder.001')
me_cylinder_001.from_pydata([(0.0, 1.0, -1.0), (0.0, 1.0, 1.0), (0.866, -0.5, -1.0), (0.866, -0.5, 1.0), (-0.866, -0.5, -1.0), (-0.866, -0.5, 1.0)], [], [(0, 1, 3, 2), (2, 3, 5, 4), (3, 1, 5), (4, 5, 1, 0), (0, 2, 4)])
_uv = me_cylinder_001.uv_layers.new(name='UVMap')
_uv.uv.foreach_set('vector', [1.0, 0.5, 1.0, 1.0, 0.6667, 1.0, 0.6667, 0.5, 0.6667, 0.5, 0.6667, 1.0, 0.3333, 1.0, 0.3333, 0.5, 0.4578, 0.13, 0.25, 0.49, 0.04215, 0.13, 0.3333, 0.5, 0.3333, 1.0, -5.96e-08, 1.0, -5.96e-08, 0.5, 0.75, 0.49, 0.9578, 0.13, 0.5422, 0.13])
me_cylinder_001.update()
me_cylinder_002 = bpy.data.meshes.new('Cylinder.002')
me_cylinder_002.from_pydata([(0.0, 1.0, -1.0), (0.0, 1.0, 1.0), (0.866, -0.5, -1.0), (0.866, -0.5, 1.0), (-0.866, -0.5, -1.0), (-0.866, -0.5, 1.0)], [], [(0, 1, 3, 2), (2, 3, 5, 4), (3, 1, 5), (4, 5, 1, 0), (0, 2, 4)])
_uv = me_cylinder_002.uv_layers.new(name='UVMap')
_uv.uv.foreach_set('vector', [1.0, 0.5, 1.0, 1.0, 0.6667, 1.0, 0.6667, 0.5, 0.6667, 0.5, 0.6667, 1.0, 0.3333, 1.0, 0.3333, 0.5, 0.4578, 0.13, 0.25, 0.49, 0.04215, 0.13, 0.3333, 0.5, 0.3333, 1.0, -5.96e-08, 1.0, -5.96e-08, 0.5, 0.75, 0.49, 0.9578, 0.13, 0.5422, 0.13])
me_cylinder_002.update()
me_cylinder_003 = bpy.data.meshes.new('Cylinder.003')
me_cylinder_003.from_pydata([(0.0, 1.0, -1.0), (0.0, 1.0, 1.0), (0.866, -0.5, -1.0), (0.866, -0.5, 1.0), (-0.866, -0.5, -1.0), (-0.866, -0.5, 1.0)], [], [(0, 1, 3, 2), (2, 3, 5, 4), (3, 1, 5), (4, 5, 1, 0), (0, 2, 4)])
_uv = me_cylinder_003.uv_layers.new(name='UVMap')
_uv.uv.foreach_set('vector', [1.0, 0.5, 1.0, 1.0, 0.6667, 1.0, 0.6667, 0.5, 0.6667, 0.5, 0.6667, 1.0, 0.3333, 1.0, 0.3333, 0.5, 0.4578, 0.13, 0.25, 0.49, 0.04215, 0.13, 0.3333, 0.5, 0.3333, 1.0, -5.96e-08, 1.0, -5.96e-08, 0.5, 0.75, 0.49, 0.9578, 0.13, 0.5422, 0.13])
me_cylinder_003.update()

# ---- objects
ob_light = bpy.data.objects.new('Light', light_light)
ob_camera = bpy.data.objects.new('Camera', cam_camera)
ob_net = bpy.data.objects.new('Net', me_plane)
ob_wood = bpy.data.objects.new('Wood', me_cylinder)
ob_wood2 = bpy.data.objects.new('Wood2', me_cylinder_001)
ob_wood3 = bpy.data.objects.new('Wood3', me_cylinder_002)
ob_wood4 = bpy.data.objects.new('Wood4', me_cylinder_003)

# ---- transforms, parenting, visibility, modifiers, constraints
ob_light.location = (4.076, 1.005, 5.904)
ob_light.rotation_euler = (0.6503, 0.05522, 1.866)
ob_light.lock_rotations_4d = False
ob_light.empty_display_type = 'ARROWS'
ob_light.color = (0.0, 0.0, 0.0, 0.0)
ob_light.lineart.crease_threshold = 0.0
ob_camera.location = (7.359, -6.926, 4.958)
ob_camera.rotation_euler = (1.109, 0.0, 0.8149)
ob_camera.lock_rotations_4d = False
ob_camera.empty_display_type = 'ARROWS'
ob_camera.color = (0.0, 0.0, 0.0, 0.0)
ob_camera.display_type = 'WIRE'
ob_camera.lineart.crease_threshold = 0.0
ob_net.location = (0.0, 0.0, 0.0)
ob_net.rotation_euler = (1.571, -0.0, 0.0)
ob_net.scale = (2.7, 1.6, 1.0)
_m = ob_net.modifiers.new('Wireframe', 'WIREFRAME')
_m.use_boundary = True
ob_wood.location = (0.0, 0.0, 1.553)
ob_wood.rotation_euler = (-1.571, 3.362, -1.571)
ob_wood.scale = (0.25, 0.25, 3.042)
ob_wood2.location = (0.0, 0.0, -1.572)
ob_wood2.rotation_euler = (-1.571, 0.0, -1.571)
ob_wood2.scale = (0.25, 0.25, 3.042)
ob_wood3.location = (2.569, 0.0, 0.0)
ob_wood3.rotation_euler = (0.0, 0.0, -1.495)
ob_wood3.scale = (0.25, 0.25, 2.0)
ob_wood4.location = (-2.581, 0.0, 0.0)
ob_wood4.rotation_euler = (-3.142, 3.142, -1.697)
ob_wood4.scale = (0.25, 0.25, 2.0)

# ---- collection membership
col_collection.objects.link(ob_light)
col_collection.objects.link(ob_camera)
col_collection.objects.link(ob_net)
col_collection.objects.link(ob_wood)
col_collection.objects.link(ob_wood2)
col_collection.objects.link(ob_wood3)
col_collection.objects.link(ob_wood4)

# ---- scene / render settings (as saved in the file)
scene.camera = ob_camera
scene.frame_start = 1; scene.frame_end = 250; scene.frame_set(1)
scene.render.engine = 'BLENDER_EEVEE_NEXT'
scene.cycles.sampling_pattern = 'TABULATED_SOBOL'
scene.view_settings.view_transform = 'Filmic'
bpy.context.view_layer.update()
